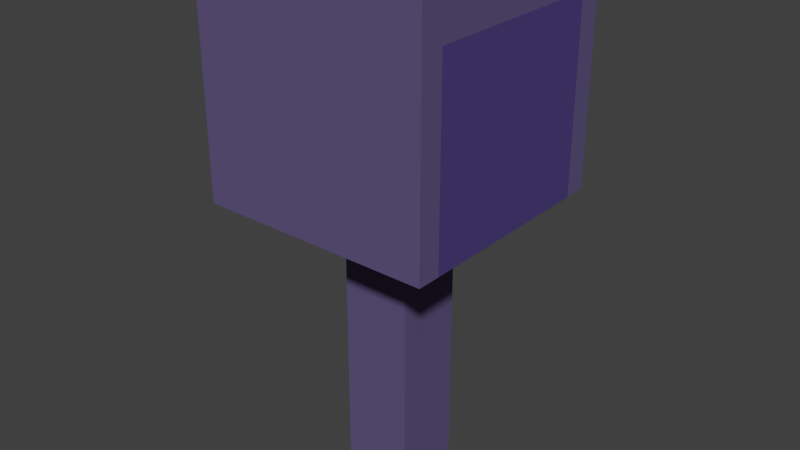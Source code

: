 # Source: MailBox.blend  (saved by Blender 2.70.0; exported with 4.5.12 LTS)
import bpy
from mathutils import Matrix  # noqa: F401  (used for matrix-valued properties, if any)

bpy.ops.wm.read_factory_settings(use_empty=True)
scene = bpy.context.scene
scene.name = 'Scene'

# ---- collections
col_collection_1 = bpy.data.collections.new('Collection 1'); scene.collection.children.link(col_collection_1)

# ---- materials (node trees are filled in below, after node groups)
mat_handse = bpy.data.materials.new('Handse')
mat_handse.alpha_threshold = 0.0
mat_handse.use_transparent_shadow = False
mat_handse.diffuse_color = (0.07819, 0.05613, 0.2195, 1.0)
mat_handse.roughness = 0.5
mat_handse.line_color = (0.0, 0.0, 0.0, 1.0)
mat_boxbin = bpy.data.materials.new('BoxBin')
mat_boxbin.alpha_threshold = 0.0
mat_boxbin.use_transparent_shadow = False
mat_boxbin.diffuse_color = (0.1197, 0.09363, 0.2195, 1.0)
mat_boxbin.roughness = 0.5
mat_boxbin.line_color = (0.0, 0.0, 0.0, 1.0)

# ---- material node trees

# ---- world
world_world = bpy.data.worlds.new('World'); scene.world = world_world
world_world.color = (0.05088, 0.05088, 0.05088)
world_world.use_sun_shadow = False
world_world.sun_shadow_jitter_overblur = 0.0
world_world.cycles.sampling_method = 'MANUAL'
world_world.cycles.sample_map_resolution = 256

# ---- meshes
me_cube_000 = bpy.data.meshes.new('Cube.000')
me_cube_000.from_pydata([(0.0, 0.8, 0.0), (0.0, -0.8, 0.0), (0.0, 0.8, 1.6), (0.0, -0.8, 1.6), (-0.1, 0.8, 0.0), (-0.1, -0.8, 0.0), (-0.1, 0.8, 1.6), (-0.1, -0.8, 1.6)], [], [(2, 3, 1, 0), (4, 5, 7, 6), (2, 0, 4, 6), (3, 2, 6, 7), (1, 3, 7, 5), (0, 1, 5, 4)])
me_cube_000.materials.append(mat_handse)
me_cube_000.materials.append(mat_boxbin)
me_cube_000.use_remesh_preserve_volume = False
me_cube_000.use_remesh_preserve_attributes = False
me_cube_000.use_mirror_vertex_groups = False
me_cube_000.update()
me_cube_005 = bpy.data.meshes.new('Cube.005')
me_cube_005.from_pydata([(-1.8, 0.8, -2.0), (-1.8, -0.8, -2.0), (-0.2, 0.8, -2.0), (-0.2, -0.8, -2.0), (-1.8, 0.8, -1.9), (-1.8, -0.8, -1.9), (-0.2, 0.8, -1.9), (-0.2, -0.8, -1.9), (2.5, -0.3, -1.3), (2.5, 0.3, -1.3), (2.5, 0.3, -0.7), (2.5, -0.3, -0.7), (-1.239e-06, -0.3, -1.3), (-1.239e-06, 0.3, -1.3), (-6.687e-07, 0.3, -0.7), (-6.687e-07, -0.3, -0.7), (-1.12e-05, -1.0, -2.0), (-1.12e-05, 1.0, -2.0), (-9.302e-06, 1.0, 0.0), (-9.302e-06, -1.0, 0.0), (-2.0, -1.0, -2.0), (-2.0, 1.0, -2.0), (-2.0, 1.0, 1.788e-06), (-2.0, -1.0, 1.788e-06), (-0.2, -0.8, -2.0), (-0.2, 0.8, -2.0), (1.156e-07, 0.8, -8.42e-12), (1.156e-07, -0.8, -8.42e-12), (-1.8, -0.8, -2.0), (-1.8, 0.8, -2.0), (-1.6, 0.8, 1.431e-06), (-1.6, -0.8, 1.431e-06)], [], [(2, 3, 1, 0), (4, 5, 7, 6), (2, 0, 4, 6), (3, 2, 6, 7), (1, 3, 7, 5), (0, 1, 5, 4), (12, 13, 9, 8), (13, 14, 10, 9), (14, 15, 11, 10), (15, 12, 8, 11), (8, 9, 10, 11), (15, 14, 13, 12), (21, 22, 18, 17), (23, 20, 16, 19), (16, 17, 18, 19), (23, 22, 21, 20), (25, 26, 30, 29), (27, 24, 28, 31), (27, 26, 25, 24), (28, 29, 30, 31), (16, 20, 28, 24), (20, 21, 29, 28), (21, 17, 25, 29), (17, 16, 24, 25), (18, 22, 30, 26), (22, 23, 31, 30), (23, 19, 27, 31), (19, 18, 26, 27)])
me_cube_005.polygons.foreach_set('material_index', [0, 0, 0, 0, 0, 0, 1, 1, 1, 1, 1, 1, 1, 1, 1, 1, 1, 1, 1, 1, 1, 1, 1, 1, 1, 1, 1, 1])
me_cube_005.materials.append(mat_handse)
me_cube_005.materials.append(mat_boxbin)
me_cube_005.use_remesh_preserve_volume = False
me_cube_005.use_remesh_preserve_attributes = False
me_cube_005.use_mirror_vertex_groups = False
me_cube_005.update()

# ---- objects
ob_doorhandle = bpy.data.objects.new('DoorHandle', me_cube_000)
ob_mailboxi = bpy.data.objects.new('MailBoxi', me_cube_005)

# ---- transforms, parenting, visibility, modifiers, constraints
ob_doorhandle.location = (2.003, -0.01777, 3.985)
ob_doorhandle.rotation_euler = (0.0, 0.0008908, 0.0)
ob_doorhandle.scale = (2.0, 2.0, 2.0)
ob_doorhandle.lineart.crease_threshold = 0.0
ob_mailboxi.location = (2.003, -0.01777, 3.985)
ob_mailboxi.rotation_euler = (-0.0, 1.571, 0.0)
ob_mailboxi.scale = (2.0, 2.0, 2.0)
ob_mailboxi.lineart.crease_threshold = 0.0

# ---- collection membership
col_collection_1.objects.link(ob_doorhandle)
col_collection_1.objects.link(ob_mailboxi)

# ---- scene / render settings (as saved in the file)
scene.frame_start = 1; scene.frame_end = 60; scene.frame_set(1)
scene.render.engine = 'BLENDER_EEVEE_NEXT'
scene.render.resolution_percentage = 50
scene.render.dither_intensity = 0.0
scene.cycles.use_denoising = False
scene.cycles.samples = 10
scene.cycles.sampling_pattern = 'TABULATED_SOBOL'
scene.cycles.light_sampling_threshold = 0.0
scene.cycles.use_adaptive_sampling = False
scene.cycles.use_light_tree = False
scene.cycles.blur_glossy = 0.0
scene.cycles.volume_bounces = 1
scene.cycles.pixel_filter_type = 'GAUSSIAN'
scene.cycles.sample_clamp_indirect = 0.0
scene.view_settings.view_transform = 'Standard'
bpy.context.view_layer.update()

# ---- added for rendering (the .blend has no active camera and no usable light): camera, sun
cam_auto = bpy.data.cameras.new('AutoCamera')
cam_auto.lens = 50.0
cam_auto.sensor_width = 36.0
cam_auto.clip_end = 1000.0
ob_auto_camera = bpy.data.objects.new('AutoCamera', cam_auto)
scene.collection.objects.link(ob_auto_camera)
ob_auto_camera.location = (9.84102, -11.8213, 11.3538)
ob_auto_camera.rotation_euler = (1.09748, -7.21219e-08, 0.694738)
scene.camera = ob_auto_camera
light_auto_sun = bpy.data.lights.new('AutoSun', 'SUN')
light_auto_sun.energy = 3.0
light_auto_sun.angle = 0.0523599
ob_auto_sun = bpy.data.objects.new('AutoSun', light_auto_sun)
scene.collection.objects.link(ob_auto_sun)
ob_auto_sun.rotation_euler = (0.872665, 0.174533, 0.523599)
bpy.context.view_layer.update()
